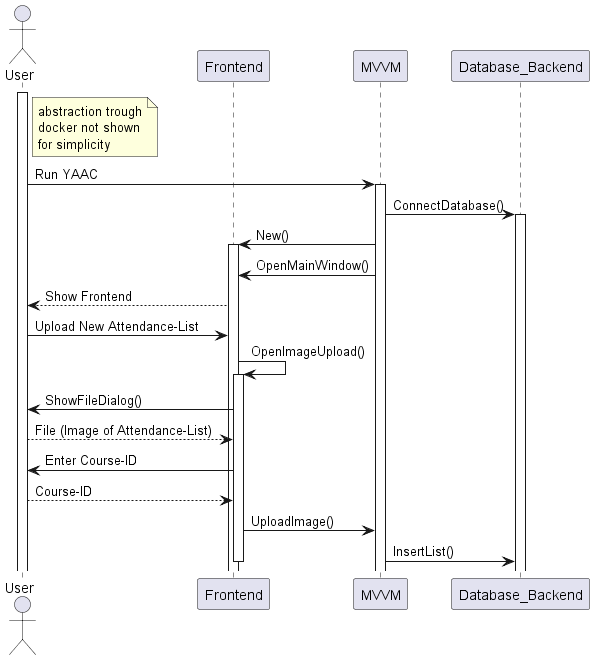

The diagram above was rendered by PlantUML. Its source (embedded in the PNG):
@startuml Adding_Lists_Manually

Actor User as user
Participant "Frontend" as ui
Participant "MVVM" as app
Participant "Database_Backend" as daemon

activate user

note right of user
abstraction trough
docker not shown
for simplicity
end note

user -> app ++: Run YAAC
app -> daemon ++: ConnectDatabase()
app -> ui ++: New()
app -> ui: OpenMainWindow()
ui --> user: Show Frontend

user -> ui: Upload New Attendance-List
ui -> ui ++: OpenImageUpload()
ui -> user: ShowFileDialog()
user --> ui: File (Image of Attendance-List)
ui -> user: Enter Course-ID
user --> ui: Course-ID

ui -> app: UploadImage()
app -> daemon: InsertList()
ui --

@enduml